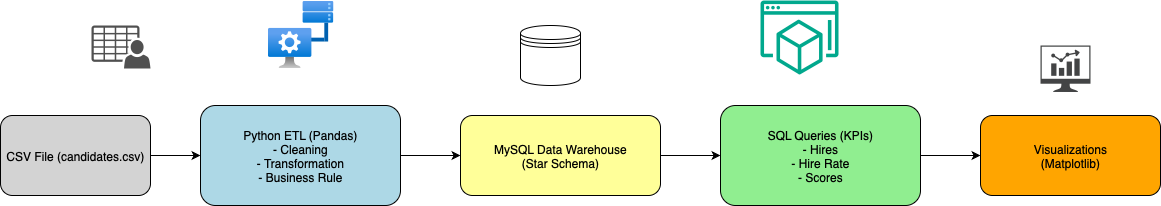

The diagram above was exported from draw.io. Its source (the exported page's mxGraphModel, read from the mxfile embedded in the PNG):
<mxGraphModel dx="1186" dy="994" grid="1" gridSize="10" guides="1" tooltips="1" connect="1" arrows="1" fold="1" page="1" pageScale="1" pageWidth="1600" pageHeight="900" math="0" shadow="0">
  <root>
    <mxCell id="0" />
    <mxCell id="1" parent="0" />
    <mxCell id="csv" value="CSV File (candidates.csv)" style="rounded=1;whiteSpace=wrap;html=1;fillColor=#D3D3D3;" parent="1" vertex="1">
      <mxGeometry x="60" y="310" width="150" height="80" as="geometry" />
    </mxCell>
    <mxCell id="etl" value="Python ETL (Pandas)&#10;- Cleaning&#10;- Transformation&#10;- Business Rule" style="rounded=1;whiteSpace=wrap;html=1;fillColor=#ADD8E6;" parent="1" vertex="1">
      <mxGeometry x="260" y="300" width="200" height="100" as="geometry" />
    </mxCell>
    <mxCell id="dw" value="MySQL Data Warehouse&#10;(Star Schema)" style="rounded=1;whiteSpace=wrap;html=1;fillColor=#FFFF99;" parent="1" vertex="1">
      <mxGeometry x="520" y="310" width="200" height="80" as="geometry" />
    </mxCell>
    <mxCell id="kpi" value="SQL Queries (KPIs)&#10;- Hires&#10;- Hire Rate&#10;- Scores" style="rounded=1;whiteSpace=wrap;html=1;fillColor=#90EE90;" parent="1" vertex="1">
      <mxGeometry x="780" y="300" width="200" height="100" as="geometry" />
    </mxCell>
    <mxCell id="vis" value="Visualizations&#10;(Matplotlib)" style="rounded=1;whiteSpace=wrap;html=1;fillColor=#FFA500;" parent="1" vertex="1">
      <mxGeometry x="1040" y="310" width="180" height="80" as="geometry" />
    </mxCell>
    <mxCell id="arrow1" parent="1" source="csv" target="etl" edge="1">
      <mxGeometry relative="1" as="geometry" />
    </mxCell>
    <mxCell id="arrow2" parent="1" source="etl" target="dw" edge="1">
      <mxGeometry relative="1" as="geometry" />
    </mxCell>
    <mxCell id="arrow3" parent="1" source="dw" target="kpi" edge="1">
      <mxGeometry relative="1" as="geometry" />
    </mxCell>
    <mxCell id="arrow4" parent="1" source="kpi" target="vis" edge="1">
      <mxGeometry relative="1" as="geometry" />
    </mxCell>
    <mxCell id="GljMv5saR_wNlvIsxEM5-1" value="" style="sketch=0;pointerEvents=1;shadow=0;dashed=0;html=1;strokeColor=none;fillColor=#505050;labelPosition=center;verticalLabelPosition=bottom;verticalAlign=top;outlineConnect=0;align=center;shape=mxgraph.office.users.csv_file;" vertex="1" parent="1">
      <mxGeometry x="151" y="220" width="59" height="43" as="geometry" />
    </mxCell>
    <mxCell id="GljMv5saR_wNlvIsxEM5-2" value="" style="image;aspect=fixed;html=1;points=[];align=center;fontSize=12;image=img/lib/azure2/other/Defender_External_Management.svg;" vertex="1" parent="1">
      <mxGeometry x="327" y="195" width="66.16" height="68" as="geometry" />
    </mxCell>
    <mxCell id="GljMv5saR_wNlvIsxEM5-3" value="" style="shape=datastore;whiteSpace=wrap;html=1;" vertex="1" parent="1">
      <mxGeometry x="580" y="220" width="60" height="60" as="geometry" />
    </mxCell>
    <mxCell id="GljMv5saR_wNlvIsxEM5-4" value="" style="sketch=0;outlineConnect=0;fontColor=#232F3E;gradientColor=none;fillColor=#01A88D;strokeColor=none;dashed=0;verticalLabelPosition=bottom;verticalAlign=top;align=center;html=1;fontSize=12;fontStyle=0;aspect=fixed;shape=mxgraph.aws4.workspaces_workspaces_web;" vertex="1" parent="1">
      <mxGeometry x="820" y="195" width="78" height="74" as="geometry" />
    </mxCell>
    <mxCell id="GljMv5saR_wNlvIsxEM5-5" value="" style="sketch=0;pointerEvents=1;shadow=0;dashed=0;html=1;strokeColor=none;fillColor=#434445;aspect=fixed;labelPosition=center;verticalLabelPosition=bottom;verticalAlign=top;align=center;outlineConnect=0;shape=mxgraph.vvd.nsx_dashboard;" vertex="1" parent="1">
      <mxGeometry x="1100" y="240" width="50" height="46.5" as="geometry" />
    </mxCell>
  </root>
</mxGraphModel>